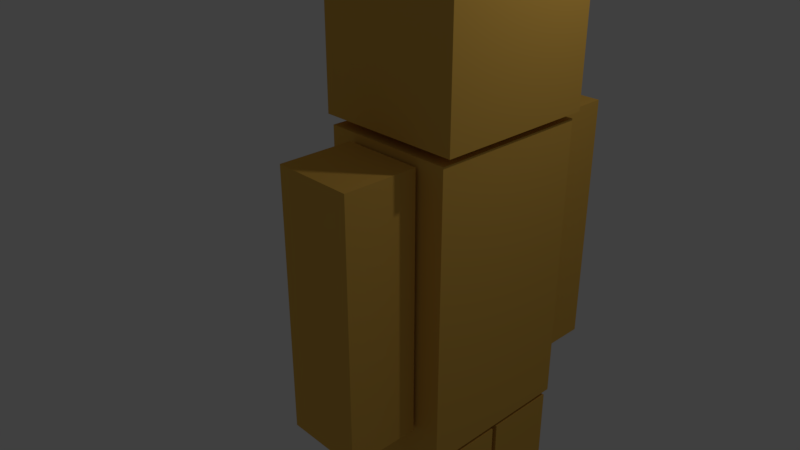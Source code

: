# Source: bon1.blend  (saved by Blender 2.78.0; exported with 4.5.12 LTS)
import bpy
from mathutils import Matrix  # noqa: F401  (used for matrix-valued properties, if any)

bpy.ops.wm.read_factory_settings(use_empty=True)
scene = bpy.context.scene
scene.name = 'Scene'

# ---- collections
col_collection_1 = bpy.data.collections.new('Collection 1'); scene.collection.children.link(col_collection_1)

# ---- materials (node trees are filled in below, after node groups)
mat_material = bpy.data.materials.new('Material')
mat_material.alpha_threshold = 0.0
mat_material.use_transparent_shadow = False
mat_material.diffuse_color = (0.8, 0.4645, 0.08516, 1.0)
mat_material.roughness = 0.5
mat_material.line_color = (0.0, 0.0, 0.0, 1.0)

# ---- material node trees

# ---- world
world_world = bpy.data.worlds.new('World'); scene.world = world_world
world_world.color = (0.05088, 0.05088, 0.05088)
world_world.use_sun_shadow = False
world_world.sun_shadow_jitter_overblur = 0.0
world_world.cycles.sampling_method = 'MANUAL'

# ---- cameras
cam_camera = bpy.data.cameras.new('Camera')
cam_camera.clip_end = 100.0
cam_camera.lens = 35.0
cam_camera.sensor_width = 32.0
cam_camera.sensor_height = 18.0
cam_camera.ortho_scale = 7.314
cam_camera.dof.focus_distance = 0.0
cam_camera.dof.aperture_fstop = 128.0

# ---- lights
light_lamp = bpy.data.lights.new('Lamp', 'POINT')
light_lamp.transmission_factor = 0.0
light_lamp.cutoff_distance = 30.0
light_lamp.energy = 100.0
light_lamp.shadow_buffer_clip_start = 1.001
light_lamp.shadow_soft_size = 0.1
light_lamp.shadow_maximum_resolution = 0.006
light_lamp.use_absolute_resolution = True

# ---- meshes
me_cube_003 = bpy.data.meshes.new('Cube.003')
me_cube_003.from_pydata([(0.486, -1.526, 1.964), (0.486, -2.426, 1.964), (-0.486, -2.426, 1.964), (-0.486, -1.526, 1.964), (0.486, -1.526, 5.164), (0.486, -2.426, 5.164), (-0.486, -2.426, 5.164), (-0.486, -1.526, 5.164), (0.486, 1.477, 1.964), (0.486, 0.5768, 1.964), (-0.486, 0.5768, 1.964), (-0.486, 1.477, 1.964), (0.486, 1.477, 5.164), (0.486, 0.5768, 5.164), (-0.486, 0.5768, 5.164), (-0.486, 1.477, 5.164), (0.81, 0.45, -1.6), (0.81, -0.45, -1.6), (-0.81, -0.45, -1.6), (-0.81, 0.45, -1.6), (0.81, 0.45, 1.6), (0.81, -0.45, 1.6), (-0.81, -0.45, 1.6), (-0.81, 0.45, 1.6), (0.81, -0.5199, -1.6), (0.81, -1.42, -1.6), (-0.81, -1.42, -1.6), (-0.81, -0.5199, -1.6), (0.81, -0.5199, 1.6), (0.81, -1.42, 1.6), (-0.81, -1.42, 1.6), (-0.81, -0.5199, 1.6), (0.81, 0.5196, 1.649), (0.81, -1.48, 1.649), (-0.81, -1.48, 1.649), (-0.81, 0.5196, 1.649), (0.81, 0.5196, 5.249), (0.81, -1.48, 5.249), (-0.81, -1.48, 5.249), (-0.81, 0.5196, 5.249), (0.891, 0.5196, 5.35), (0.891, -1.48, 5.35), (-0.891, -1.48, 5.35), (-0.891, 0.5196, 5.35), (0.891, 0.5196, 7.35), (0.891, -1.48, 7.35), (-0.891, -1.48, 7.35), (-0.891, 0.5196, 7.35)], [], [(0, 1, 2, 3), (4, 7, 6, 5), (0, 4, 5, 1), (1, 5, 6, 2), (2, 6, 7, 3), (4, 0, 3, 7), (8, 9, 10, 11), (12, 15, 14, 13), (8, 12, 13, 9), (9, 13, 14, 10), (10, 14, 15, 11), (12, 8, 11, 15), (16, 17, 18, 19), (20, 23, 22, 21), (16, 20, 21, 17), (17, 21, 22, 18), (18, 22, 23, 19), (20, 16, 19, 23), (24, 25, 26, 27), (28, 31, 30, 29), (24, 28, 29, 25), (25, 29, 30, 26), (26, 30, 31, 27), (28, 24, 27, 31), (32, 33, 34, 35), (36, 39, 38, 37), (32, 36, 37, 33), (33, 37, 38, 34), (34, 38, 39, 35), (36, 32, 35, 39), (40, 41, 42, 43), (44, 47, 46, 45), (40, 44, 45, 41), (41, 45, 46, 42), (42, 46, 47, 43), (44, 40, 43, 47)])
me_cube_003.materials.append(mat_material)
me_cube_003.use_remesh_preserve_volume = False
me_cube_003.use_remesh_preserve_attributes = False
me_cube_003.use_mirror_vertex_groups = False
me_cube_003.update()
arm_armature = bpy.data.armatures.new('Armature')  # bones are not reproduced

# ---- objects
ob_armature = bpy.data.objects.new('Armature', arm_armature)
ob_cube_003 = bpy.data.objects.new('Cube.003', me_cube_003)
ob_lamp = bpy.data.objects.new('Lamp', light_lamp)
ob_camera = bpy.data.objects.new('Camera', cam_camera)

# ---- transforms, parenting, visibility, modifiers, constraints
ob_armature.location = (0.3464, -2.384e-07, 0.8707)
ob_armature.lineart.crease_threshold = 0.0
ob_cube_003.parent = ob_armature
ob_cube_003.matrix_parent_inverse = Matrix(((1.0, 0.0, 0.0, -0.3464), (0.0, 1.0, 0.0, 2.384e-07), (0.0, 0.0, 1.0, -0.8707), (0.0, 0.0, 0.0, 1.0)))
ob_cube_003.location = (0.366, 0.4804, -3.084)
ob_cube_003.lock_rotations_4d = False
ob_cube_003.empty_display_type = 'ARROWS'
ob_cube_003.lineart.crease_threshold = 0.0
_vg = ob_cube_003.vertex_groups.new(name='bTrunk')
_vg.add([32, 33, 34, 35, 36, 37, 38, 39], 1.0, 'REPLACE')
_vg = ob_cube_003.vertex_groups.new(name='bHead')
_vg.add([40, 41, 42, 43, 44, 45, 46, 47], 1.0, 'REPLACE')
_vg = ob_cube_003.vertex_groups.new(name='bArmLeft')
_vg.add([8, 9, 10, 11, 12, 13, 14, 15], 1.0, 'REPLACE')
_vg = ob_cube_003.vertex_groups.new(name='bArmRight')
_vg.add([0, 1, 2, 3, 4, 5, 6, 7], 1.0, 'REPLACE')
_vg = ob_cube_003.vertex_groups.new(name='bLegRight')
_vg.add([24, 25, 26, 27, 28, 29, 30, 31], 1.0, 'REPLACE')
_vg = ob_cube_003.vertex_groups.new(name='bLegLeft')
_vg.add([16, 17, 18, 19, 20, 21, 22, 23], 1.0, 'REPLACE')
_m = ob_cube_003.modifiers.new('Armature', 'ARMATURE')
_m.object = ob_armature
ob_lamp.location = (3.668, 1.005, 5.904)
ob_lamp.rotation_euler = (0.6503, 0.05522, 1.866)
ob_lamp.scale = (0.9839, 0.887, 0.939)
ob_lamp.lock_rotations_4d = False
ob_lamp.empty_display_type = 'ARROWS'
ob_lamp.color = (0.0, 0.0, 0.0, 0.0)
ob_lamp.lineart.crease_threshold = 0.0
ob_camera.location = (6.426, -6.508, 5.344)
ob_camera.rotation_euler = (1.109, 0.0, 0.8149)
ob_camera.scale = (0.9106, 0.9801, 0.9193)
ob_camera.lock_rotations_4d = False
ob_camera.empty_display_type = 'ARROWS'
ob_camera.color = (0.0, 0.0, 0.0, 0.0)
ob_camera.display_type = 'WIRE'
ob_camera.lineart.crease_threshold = 0.0

# ---- collection membership
col_collection_1.objects.link(ob_armature)
col_collection_1.objects.link(ob_cube_003)
col_collection_1.objects.link(ob_lamp)
col_collection_1.objects.link(ob_camera)

# ---- scene / render settings (as saved in the file)
scene.camera = ob_camera
scene.frame_start = 1; scene.frame_end = 250; scene.frame_set(1)
scene.render.engine = 'BLENDER_EEVEE_NEXT'
scene.render.resolution_percentage = 50
scene.render.dither_intensity = 0.0
scene.cycles.use_denoising = False
scene.cycles.samples = 128
scene.cycles.sampling_pattern = 'TABULATED_SOBOL'
scene.cycles.light_sampling_threshold = 0.0
scene.cycles.use_adaptive_sampling = False
scene.cycles.use_light_tree = False
scene.cycles.blur_glossy = 0.0
scene.cycles.sample_clamp_indirect = 0.0
scene.view_settings.view_transform = 'Standard'
bpy.context.view_layer.update()
